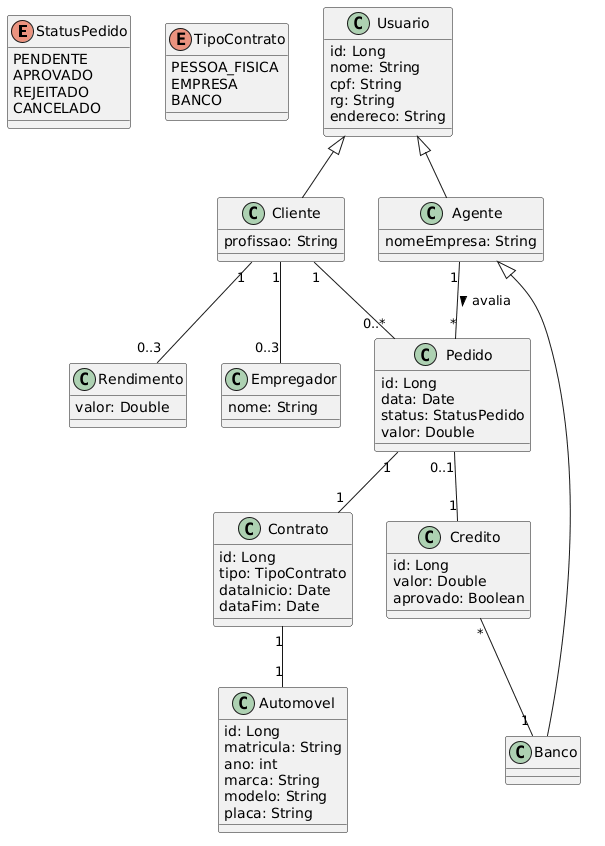

The diagram above was rendered by PlantUML. Its source (embedded in the PNG):
@startuml
' =====================
' ENUMS
' =====================
enum StatusPedido {
  PENDENTE
  APROVADO
  REJEITADO
  CANCELADO
}

enum TipoContrato {
  PESSOA_FISICA
  EMPRESA
  BANCO
}

' =====================
' USUÁRIO BASE
' =====================
class Usuario {
  id: Long
  nome: String
  cpf: String
  rg: String
  endereco: String
}

class Cliente {
  profissao: String
}

class Agente {
  nomeEmpresa: String
}

class Banco {
}

Usuario <|-- Cliente
Usuario <|-- Agente
Agente <|-- Banco

' =====================
' OUTRAS ENTIDADES
' =====================
class Rendimento {
  valor: Double
}

class Empregador {
  nome: String
}

class Pedido {
  id: Long
  data: Date
  status: StatusPedido
  valor: Double
}

class Contrato {
  id: Long
  tipo: TipoContrato
  dataInicio: Date
  dataFim: Date
}

class Automovel {
  id: Long
  matricula: String
  ano: int
  marca: String
  modelo: String
  placa: String
}

class Credito {
  id: Long
  valor: Double
  aprovado: Boolean
}

' =====================
' RELACIONAMENTOS
' =====================

Cliente "1" -- "0..*" Pedido
Cliente "1" -- "0..3" Rendimento
Cliente "1" -- "0..3" Empregador

Pedido "1" -- "1" Contrato
Contrato "1" -- "1" Automovel

Pedido "0..1" -- "1" Credito
Credito "*" -- "1" Banco

Agente "1" -- "*" Pedido : avalia >
@enduml